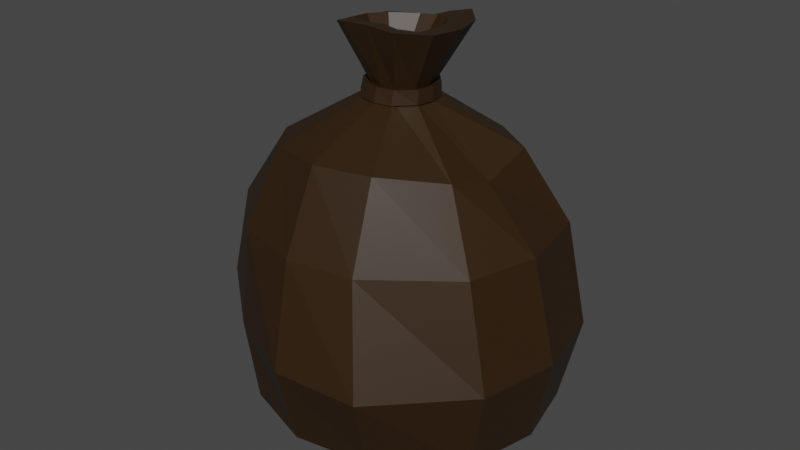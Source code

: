 # Source: loot.blend  (saved by Blender 3.0.42; exported with 4.5.12 LTS)
import bpy
from mathutils import Matrix  # noqa: F401  (used for matrix-valued properties, if any)

bpy.ops.wm.read_factory_settings(use_empty=True)
scene = bpy.context.scene
scene.name = 'Scene'

# ---- collections
col_collection = bpy.data.collections.new('Collection'); scene.collection.children.link(col_collection)

# ---- materials (node trees are filled in below, after node groups)
mat_material_001 = bpy.data.materials.new('Material.001')
mat_material_001.use_transparent_shadow = False
mat_material_002 = bpy.data.materials.new('Material.002')
mat_material_002.use_transparent_shadow = False
mat_material_002.diffuse_color = (0.8, 0.698, 0.6554, 1.0)

# ---- material node trees
mat_material_001.use_nodes = True; mat_material_001.node_tree.nodes.clear()
_N = mat_material_001.node_tree.nodes; _L = mat_material_001.node_tree.links
n0 = _N.new('ShaderNodeBsdfPrincipled'); n0.name = 'Principled BSDF'; n0.location = (10, 300)
n0.distribution = 'GGX'
n0.subsurface_method = 'RANDOM_WALK_SKIN'
n0.inputs[0].default_value = (0.02772, 0.01214, 0.00182, 1.0)
n0.inputs[3].default_value = 1.45
n0.inputs[27].default_value = (0.0, 0.0, 0.0, 1.0)
n0.inputs[28].default_value = 1.0
n1 = _N.new('ShaderNodeOutputMaterial'); n1.name = 'Material Output'; n1.location = (300, 300)
_L.new(n0.outputs[0], n1.inputs[0])
n1.is_active_output = True

# ---- world
world_world = bpy.data.worlds.new('World'); scene.world = world_world
world_world.use_nodes = True; world_world.node_tree.nodes.clear()
_N = world_world.node_tree.nodes; _L = world_world.node_tree.links
n0 = _N.new('ShaderNodeOutputWorld'); n0.name = 'World Output'; n0.location = (300, 300)
n1 = _N.new('ShaderNodeBackground'); n1.name = 'Background'; n1.location = (10, 300)
n1.inputs[0].default_value = (0.05088, 0.05088, 0.05088, 1.0)
_L.new(n1.outputs[0], n0.inputs[0])
n0.is_active_output = True
world_world.color = (0.05088, 0.05088, 0.05088)
world_world.use_sun_shadow = False
world_world.sun_shadow_jitter_overblur = 0.0

# ---- meshes
me_sphere = bpy.data.meshes.new('Sphere')
me_sphere.from_pydata([(-0.8525, -0.426, 0.1147), (0.4208, -0.8101, 0.1387), (-0.4415, 0.8559, 0.1143), (0.8525, 0.4263, 0.1143), (0.8525, -0.4263, 0.1143), (-0.4428, -0.7625, 0.1696), (0.4263, 0.8525, 0.1143), (-0.8941, 0.4571, 0.08659), (-0.9825, 0.01904, 0.08939), (-0.01953, -0.8914, 0.1463), (0.016, 0.984, 0.1213), (0.9532, -6.112e-10, 0.1143), (-0.9534, -0.4284, 0.6968), (0.4824, -0.9644, 0.629), (-0.4819, 0.9638, 0.6301), (0.9584, 0.4816, 0.6307), (0.9578, -0.4823, 0.6307), (-0.5082, -0.7942, 0.6614), (0.4819, 0.9638, 0.6301), (-1.014, 0.4611, 0.6392), (-1.126, -0.01553, 0.6901), (-0.01372, -1.03, 0.6559), (0.0, 1.078, 0.6301), (1.063, -0.0008378, 0.6317), (-0.8417, -0.3937, 1.253), (0.3425, -0.7987, 1.254), (-0.4022, 0.8683, 1.263), (0.8319, 0.458, 1.244), (0.7989, -0.4243, 1.244), (-0.4327, -0.7833, 1.283), (0.4546, 0.7027, 1.273), (-0.846, 0.4825, 1.241), (-0.9508, 0.01222, 1.241), (-0.04773, -0.8718, 1.262), (-0.029, 0.8857, 1.222), (0.9148, -0.008781, 1.246), (-0.54, -0.2794, -0.1206), (-0.0007621, -0.6066, -0.1229), (0.3372, 0.4846, -0.1249), (-0.277, 0.5375, -0.1295), (-0.2701, -0.4967, -0.1104), (0.3359, -0.5518, -0.1326), (0.6179, -0.03551, -0.1249), (-0.5949, 0.327, -0.1417), (-0.6379, 0.02776, -0.1333), (0.5608, -0.287, -0.1249), (0.5565, 0.2373, -0.1249), (0.003747, 0.5809, -0.1249), (-0.563, -0.3255, 1.694), (0.297, -0.5912, 1.733), (-0.2856, 0.5229, 1.672), (0.6253, 0.2797, 1.695), (0.5692, -0.2891, 1.666), (-0.3477, -0.5956, 1.724), (0.3733, 0.439, 1.702), (-0.5413, 0.267, 1.664), (-0.5819, 0.01924, 1.662), (-0.03065, -0.6735, 1.733), (0.05151, 0.4647, 1.696), (0.63, -0.05322, 1.615), (-0.1667, -0.08119, 1.965), (0.07841, -0.163, 1.966), (-0.06665, 0.165, 1.957), (0.1602, 0.08258, 1.966), (0.1602, -0.08124, 1.966), (-0.08521, -0.163, 1.966), (0.08451, 0.1631, 1.963), (-0.1541, 0.08373, 1.96), (-0.1812, 0.001151, 1.963), (-0.0034, -0.1824, 1.966), (0.01024, 0.1848, 1.96), (0.1793, 0.0004615, 1.965), (-0.3075, -0.1616, 2.328), (0.1651, -0.2633, 2.374), (-0.1046, 0.3149, 2.276), (0.3467, 0.1735, 2.377), (0.3467, -0.1733, 2.377), (-0.1792, -0.2635, 2.374), (0.194, 0.3492, 2.368), (-0.2773, 0.2202, 2.298), (-0.321, -0.02702, 2.307), (-0.004209, -0.2654, 2.381), (0.03639, 0.3718, 2.323), (0.3877, 6.544e-06, 2.377), (-0.2419, -0.1129, 2.345), (0.08999, -0.1494, 2.348), (-0.06366, 0.2391, 2.317), (0.2193, 0.1191, 2.345), (0.2127, -0.1136, 2.348), (-0.1374, -0.1491, 2.347), (0.1304, 0.2368, 2.333), (-0.1973, 0.1222, 2.325), (-0.2497, 0.004545, 2.336), (-0.02045, -0.1391, 2.355), (0.03909, 0.2655, 2.323), (0.2402, 0.002425, 2.348), (-0.1046, -0.049, 2.029), (-0.0002748, -0.08502, 2.03), (-0.05657, 0.05948, 2.024), (0.03718, 0.02253, 2.029), (0.03543, -0.04928, 2.03), (-0.07161, -0.08499, 2.03), (0.007308, 0.05878, 2.027), (-0.09522, 0.02342, 2.025), (-0.1086, -0.01283, 2.027), (-0.03599, -0.09345, 2.03), (-0.02344, 0.06768, 2.025), (0.04399, -0.01344, 2.03), (0.08008, -0.1509, 2.023), (0.00154, -0.1666, 2.024), (0.08717, 0.1575, 2.02), (0.1595, 0.07944, 2.023), (0.01558, 0.1766, 2.015), (0.178, 0.000332, 2.023), (0.1596, -0.07842, 2.023), (-0.1401, 0.08393, 2.013), (-0.05685, 0.1563, 2.009), (-0.1652, -0.001179, 2.016), (-0.07743, -0.1509, 2.023), (-0.1526, -0.07749, 2.02), (-0.08107, 0.1981, 1.95), (-0.1862, 0.1004, 1.954), (0.1918, 0.09901, 1.96), (0.1008, 0.1959, 1.957), (0.2149, 0.0002298, 1.96), (-0.1034, -0.1965, 1.96), (-0.2014, -0.098, 1.96), (-0.2188, 0.00106, 1.958), (0.01143, 0.222, 1.953), (-0.004977, -0.2197, 1.96), (0.1919, -0.09806, 1.96), (0.09344, -0.1965, 1.96), (-0.09404, -0.1819, 2.03), (-0.1695, 0.1006, 2.018), (0.2133, 7.403e-05, 2.03), (0.104, 0.1891, 2.026), (0.09545, -0.1819, 2.03), (0.191, 0.09524, 2.03), (0.1911, -0.09467, 2.03), (-0.1845, -0.09355, 2.025), (0.01785, 0.2121, 2.019), (-0.1996, -0.001743, 2.022), (0.0009657, -0.2007, 2.03), (-0.06928, 0.1877, 2.012)], [], [(9, 5, 17, 21), (2, 10, 22, 14), (3, 11, 23, 15), (11, 4, 16, 23), (8, 7, 19, 20), (4, 1, 13, 16), (7, 2, 14, 19), (10, 6, 18, 22), (0, 8, 20, 12), (5, 0, 12, 17), (1, 9, 21, 13), (6, 3, 15, 18), (16, 13, 25, 28), (21, 17, 29, 33), (17, 12, 24, 29), (12, 20, 32, 24), (19, 14, 26, 31), (23, 16, 28, 35), (20, 19, 31, 32), (14, 22, 34, 26), (18, 15, 27, 30), (13, 21, 33, 25), (22, 18, 30, 34), (15, 23, 35, 27), (2, 39, 47, 10), (4, 45, 41, 1), (10, 47, 38, 6), (9, 37, 40, 5), (1, 41, 37, 9), (11, 42, 45, 4), (8, 44, 43, 7), (3, 46, 42, 11), (0, 36, 44, 8), (6, 38, 46, 3), (5, 40, 36, 0), (2, 7, 43, 39), (43, 44, 36, 40, 37, 41, 45, 42, 46, 38, 47, 39), (31, 26, 50, 55), (35, 28, 52, 59), (32, 31, 55, 56), (26, 34, 58, 50), (30, 27, 51, 54), (25, 33, 57, 49), (34, 30, 54, 58), (27, 35, 59, 51), (28, 25, 49, 52), (33, 29, 53, 57), (29, 24, 48, 53), (24, 32, 56, 48), (53, 48, 60, 65), (48, 56, 68, 60), (55, 50, 62, 67), (59, 52, 64, 71), (56, 55, 67, 68), (50, 58, 70, 62), (54, 51, 63, 66), (49, 57, 69, 61), (58, 54, 66, 70), (51, 59, 71, 63), (52, 49, 61, 64), (57, 53, 65, 69), (118, 119, 72, 77), (119, 117, 80, 72), (115, 116, 74, 79), (113, 114, 76, 83), (117, 115, 79, 80), (116, 112, 82, 74), (110, 111, 75, 78), (108, 109, 81, 73), (112, 110, 78, 82), (111, 113, 83, 75), (114, 108, 73, 76), (109, 118, 77, 81), (81, 77, 89, 93), (77, 72, 84, 89), (72, 80, 92, 84), (79, 74, 86, 91), (83, 76, 88, 95), (80, 79, 91, 92), (74, 82, 94, 86), (78, 75, 87, 90), (73, 81, 93, 85), (82, 78, 90, 94), (75, 83, 95, 87), (76, 73, 85, 88), (93, 89, 101, 105), (89, 84, 96, 101), (84, 92, 104, 96), (91, 86, 98, 103), (95, 88, 100, 107), (92, 91, 103, 104), (86, 94, 106, 98), (90, 87, 99, 102), (85, 93, 105, 97), (94, 90, 102, 106), (87, 95, 107, 99), (88, 85, 97, 100), (98, 106, 102, 99, 107, 100, 97, 105, 101, 96, 104, 103), (115, 117, 141, 133), (66, 63, 122, 123), (110, 112, 140, 135), (113, 111, 137, 134), (61, 69, 129, 131), (114, 113, 134, 138), (67, 62, 120, 121), (111, 110, 135, 137), (71, 64, 130, 124), (112, 116, 143, 140), (69, 65, 125, 129), (118, 109, 142, 132), (125, 126, 139, 132), (126, 127, 141, 139), (127, 121, 133, 141), (128, 123, 135, 140), (129, 125, 132, 142), (120, 128, 140, 143), (123, 122, 137, 135), (121, 120, 143, 133), (130, 131, 136, 138), (131, 129, 142, 136), (124, 130, 138, 134), (122, 124, 134, 137), (64, 61, 131, 130), (108, 114, 138, 136), (63, 71, 124, 122), (117, 119, 139, 141), (60, 68, 127, 126), (119, 118, 132, 139), (65, 60, 126, 125), (109, 108, 136, 142), (62, 70, 128, 120), (68, 67, 121, 127), (70, 66, 123, 128), (116, 115, 133, 143)])
_uv = me_sphere.uv_layers.new(name='UVMap')
_uv.uv.foreach_set('vector', [0.5, 0.0, 0.25, 0.0, 0.25, 0.0, 0.5, 0.0, 0.25, 1.0, 0.5, 1.0, 0.5, 1.0, 0.25, 1.0, 1.0, 0.75, 1.0, 0.5, 1.0, 0.5, 1.0, 0.75, 1.0, 0.5, 1.0, 0.25, 1.0, 0.25, 1.0, 0.5, 0.0, 0.5, 0.0, 0.75, 0.0, 0.75, 0.0, 0.5, 1.0, 0.25, 0.75, 0.0, 0.75, 0.0, 1.0, 0.25, 0.0, 0.75, 0.25, 1.0, 0.25, 1.0, 0.0, 0.75, 0.5, 1.0, 0.75, 1.0, 0.75, 1.0, 0.5, 1.0, 0.0, 0.25, 0.0, 0.5, 0.0, 0.5, 0.0, 0.25, 0.25, 0.0, 0.0, 0.25, 0.0, 0.25, 0.25, 0.0, 0.75, 0.0, 0.5, 0.0, 0.5, 0.0, 0.75, 0.0, 0.75, 1.0, 1.0, 0.75, 1.0, 0.75, 0.75, 1.0, 1.0, 0.25, 0.75, 0.0, 0.75, 0.0, 1.0, 0.25, 0.5, 0.0, 0.25, 0.0, 0.25, 0.0, 0.5, 0.0, 0.25, 0.0, 0.0, 0.25, 0.0, 0.25, 0.25, 0.0, 0.0, 0.25, 0.0, 0.5, 0.0, 0.5, 0.0, 0.25, 0.0, 0.75, 0.25, 1.0, 0.25, 1.0, 0.0, 0.75, 1.0, 0.5, 1.0, 0.25, 1.0, 0.25, 1.0, 0.5, 0.0, 0.5, 0.0, 0.75, 0.0, 0.75, 0.0, 0.5, 0.25, 1.0, 0.5, 1.0, 0.5, 1.0, 0.25, 1.0, 0.75, 1.0, 1.0, 0.75, 1.0, 0.75, 0.75, 1.0, 0.75, 0.0, 0.5, 0.0, 0.5, 0.0, 0.75, 0.0, 0.5, 1.0, 0.75, 1.0, 0.75, 1.0, 0.5, 1.0, 1.0, 0.75, 1.0, 0.5, 1.0, 0.5, 1.0, 0.75, 0.25, 1.0, 0.373, 0.754, 0.5, 0.7872, 0.5, 1.0, 1.0, 0.25, 0.7828, 0.3586, 0.6685, 0.163, 0.75, 0.0, 0.5, 1.0, 0.5, 0.7872, 0.6129, 0.7259, 0.75, 1.0, 0.5, 0.0, 0.5, 0.1765, 0.3445, 0.1889, 0.25, 0.0, 0.75, 0.0, 0.6685, 0.163, 0.5, 0.1765, 0.5, 0.0, 1.0, 0.5, 0.7856, 0.5, 0.7828, 0.3586, 1.0, 0.25, 0.0, 0.5, 0.1713, 0.5, 0.2455, 0.6272, 0.0, 0.75, 1.0, 0.75, 0.7884, 0.6442, 0.7856, 0.5, 1.0, 0.5, 0.0, 0.25, 0.24, 0.37, 0.1713, 0.5, 0.0, 0.5, 0.75, 1.0, 0.6129, 0.7259, 0.7884, 0.6442, 1.0, 0.75, 0.25, 0.0, 0.3445, 0.1889, 0.24, 0.37, 0.0, 0.25, 0.25, 1.0, 0.0, 0.75, 0.2455, 0.6272, 0.373, 0.754, 0.2455, 0.6272, 0.1713, 0.5, 0.24, 0.37, 0.3445, 0.1889, 0.5, 0.1765, 0.6685, 0.163, 0.7828, 0.3586, 0.7856, 0.5, 0.7884, 0.6442, 0.6129, 0.7259, 0.5, 0.7872, 0.373, 0.754, 0.0, 0.75, 0.25, 1.0, 0.25, 1.0, 0.0, 0.75, 1.0, 0.5, 1.0, 0.25, 1.0, 0.25, 1.0, 0.5, 0.0, 0.5, 0.0, 0.75, 0.0, 0.75, 0.0, 0.5, 0.25, 1.0, 0.5, 1.0, 0.5, 1.0, 0.25, 1.0, 0.75, 1.0, 1.0, 0.75, 1.0, 0.75, 0.75, 1.0, 0.75, 0.0, 0.5, 0.0, 0.5, 0.0, 0.75, 0.0, 0.5, 1.0, 0.75, 1.0, 0.75, 1.0, 0.5, 1.0, 1.0, 0.75, 1.0, 0.5, 1.0, 0.5, 1.0, 0.75, 1.0, 0.25, 0.75, 0.0, 0.75, 0.0, 1.0, 0.25, 0.5, 0.0, 0.25, 0.0, 0.25, 0.0, 0.5, 0.0, 0.25, 0.0, 0.0, 0.25, 0.0, 0.25, 0.25, 0.0, 0.0, 0.25, 0.0, 0.5, 0.0, 0.5, 0.0, 0.25, 0.25, 0.0, 0.0, 0.25, 0.0, 0.25, 0.25, 0.0, 0.0, 0.25, 0.0, 0.5, 0.0, 0.5, 0.0, 0.25, 0.0, 0.75, 0.25, 1.0, 0.25, 1.0, 0.0, 0.75, 1.0, 0.5, 1.0, 0.25, 1.0, 0.25, 1.0, 0.5, 0.0, 0.5, 0.0, 0.75, 0.0, 0.75, 0.0, 0.5, 0.25, 1.0, 0.5, 1.0, 0.5, 1.0, 0.25, 1.0, 0.75, 1.0, 1.0, 0.75, 1.0, 0.75, 0.75, 1.0, 0.75, 0.0, 0.5, 0.0, 0.5, 0.0, 0.75, 0.0, 0.5, 1.0, 0.75, 1.0, 0.75, 1.0, 0.5, 1.0, 1.0, 0.75, 1.0, 0.5, 1.0, 0.5, 1.0, 0.75, 1.0, 0.25, 0.75, 0.0, 0.75, 0.0, 1.0, 0.25, 0.5, 0.0, 0.25, 0.0, 0.25, 0.0, 0.5, 0.0, 0.25, 0.0, 0.0, 0.25, 0.0, 0.25, 0.25, 0.0, 0.0, 0.25, 0.0, 0.5, 0.0, 0.5, 0.0, 0.25, 0.0, 0.75, 0.25, 1.0, 0.25, 1.0, 0.0, 0.75, 1.0, 0.5, 1.0, 0.25, 1.0, 0.25, 1.0, 0.5, 0.0, 0.5, 0.0, 0.75, 0.0, 0.75, 0.0, 0.5, 0.25, 1.0, 0.5, 1.0, 0.5, 1.0, 0.25, 1.0, 0.75, 1.0, 1.0, 0.75, 1.0, 0.75, 0.75, 1.0, 0.75, 0.0, 0.5, 0.0, 0.5, 0.0, 0.75, 0.0, 0.5, 1.0, 0.75, 1.0, 0.75, 1.0, 0.5, 1.0, 1.0, 0.75, 1.0, 0.5, 1.0, 0.5, 1.0, 0.75, 1.0, 0.25, 0.75, 0.0, 0.75, 0.0, 1.0, 0.25, 0.5, 0.0, 0.25, 0.0, 0.25, 0.0, 0.5, 0.0, 0.5, 0.0, 0.25, 0.0, 0.25, 0.0, 0.5, 0.0, 0.25, 0.0, 0.0, 0.25, 0.0, 0.25, 0.25, 0.0, 0.0, 0.25, 0.0, 0.5, 0.0, 0.5, 0.0, 0.25, 0.0, 0.75, 0.25, 1.0, 0.25, 1.0, 0.0, 0.75, 1.0, 0.5, 1.0, 0.25, 1.0, 0.25, 1.0, 0.5, 0.0, 0.5, 0.0, 0.75, 0.0, 0.75, 0.0, 0.5, 0.25, 1.0, 0.5, 1.0, 0.5, 1.0, 0.25, 1.0, 0.75, 1.0, 1.0, 0.75, 1.0, 0.75, 0.75, 1.0, 0.75, 0.0, 0.5, 0.0, 0.5, 0.0, 0.75, 0.0, 0.5, 1.0, 0.75, 1.0, 0.75, 1.0, 0.5, 1.0, 1.0, 0.75, 1.0, 0.5, 1.0, 0.5, 1.0, 0.75, 1.0, 0.25, 0.75, 0.0, 0.75, 0.0, 1.0, 0.25, 0.5, 0.0, 0.25, 0.0, 0.25, 0.0, 0.5, 0.0, 0.25, 0.0, 0.0, 0.25, 0.0, 0.25, 0.25, 0.0, 0.0, 0.25, 0.0, 0.5, 0.0, 0.5, 0.0, 0.25, 0.0, 0.75, 0.25, 1.0, 0.25, 1.0, 0.0, 0.75, 1.0, 0.5, 1.0, 0.25, 1.0, 0.25, 1.0, 0.5, 0.0, 0.5, 0.0, 0.75, 0.0, 0.75, 0.0, 0.5, 0.25, 1.0, 0.5, 1.0, 0.5, 1.0, 0.25, 1.0, 0.75, 1.0, 1.0, 0.75, 1.0, 0.75, 0.75, 1.0, 0.75, 0.0, 0.5, 0.0, 0.5, 0.0, 0.75, 0.0, 0.5, 1.0, 0.75, 1.0, 0.75, 1.0, 0.5, 1.0, 1.0, 0.75, 1.0, 0.5, 1.0, 0.5, 1.0, 0.75, 1.0, 0.25, 0.75, 0.0, 0.75, 0.0, 1.0, 0.25, 0.25, 1.0, 0.5, 1.0, 0.75, 1.0, 1.0, 0.75, 1.0, 0.5, 1.0, 0.25, 0.75, 0.0, 0.5, 0.0, 0.25, 0.0, 0.0, 0.25, 0.0, 0.5, 0.0, 0.75, 0.0, 0.75, 0.0, 0.5, 0.0, 0.5, 0.0, 0.75, 0.75, 1.0, 1.0, 0.75, 1.0, 0.75, 0.75, 1.0, 0.75, 1.0, 0.5, 1.0, 0.5, 1.0, 0.75, 1.0, 1.0, 0.5, 1.0, 0.75, 1.0, 0.75, 1.0, 0.5, 0.75, 0.0, 0.5, 0.0, 0.5, 0.0, 0.75, 0.0, 1.0, 0.25, 1.0, 0.5, 1.0, 0.5, 1.0, 0.25, 0.0, 0.75, 0.25, 1.0, 0.25, 1.0, 0.0, 0.75, 1.0, 0.75, 0.75, 1.0, 0.75, 1.0, 1.0, 0.75, 1.0, 0.5, 1.0, 0.25, 1.0, 0.25, 1.0, 0.5, 0.5, 1.0, 0.25, 1.0, 0.25, 1.0, 0.5, 1.0, 0.5, 0.0, 0.25, 0.0, 0.25, 0.0, 0.5, 0.0, 0.25, 0.0, 0.5, 0.0, 0.5, 0.0, 0.25, 0.0, 0.25, 0.0, 0.0, 0.25, 0.0, 0.25, 0.25, 0.0, 0.0, 0.25, 0.0, 0.5, 0.0, 0.5, 0.0, 0.25, 0.0, 0.5, 0.0, 0.75, 0.0, 0.75, 0.0, 0.5, 0.5, 1.0, 0.75, 1.0, 0.75, 1.0, 0.5, 1.0, 0.5, 0.0, 0.25, 0.0, 0.25, 0.0, 0.5, 0.0, 0.25, 1.0, 0.5, 1.0, 0.5, 1.0, 0.25, 1.0, 0.75, 1.0, 1.0, 0.75, 1.0, 0.75, 0.75, 1.0, 0.0, 0.75, 0.25, 1.0, 0.25, 1.0, 0.0, 0.75, 1.0, 0.25, 0.75, 0.0, 0.75, 0.0, 1.0, 0.25, 0.75, 0.0, 0.5, 0.0, 0.5, 0.0, 0.75, 0.0, 1.0, 0.5, 1.0, 0.25, 1.0, 0.25, 1.0, 0.5, 1.0, 0.75, 1.0, 0.5, 1.0, 0.5, 1.0, 0.75, 1.0, 0.25, 0.75, 0.0, 0.75, 0.0, 1.0, 0.25, 0.75, 0.0, 1.0, 0.25, 1.0, 0.25, 0.75, 0.0, 1.0, 0.75, 1.0, 0.5, 1.0, 0.5, 1.0, 0.75, 0.0, 0.5, 0.0, 0.25, 0.0, 0.25, 0.0, 0.5, 0.0, 0.25, 0.0, 0.5, 0.0, 0.5, 0.0, 0.25, 0.0, 0.25, 0.25, 0.0, 0.25, 0.0, 0.0, 0.25, 0.25, 0.0, 0.0, 0.25, 0.0, 0.25, 0.25, 0.0, 0.5, 0.0, 0.75, 0.0, 0.75, 0.0, 0.5, 0.0, 0.25, 1.0, 0.5, 1.0, 0.5, 1.0, 0.25, 1.0, 0.0, 0.5, 0.0, 0.75, 0.0, 0.75, 0.0, 0.5, 0.5, 1.0, 0.75, 1.0, 0.75, 1.0, 0.5, 1.0, 0.25, 1.0, 0.0, 0.75, 0.0, 0.75, 0.25, 1.0])
me_sphere.materials.append(mat_material_001)
me_sphere.materials.append(mat_material_002)
me_sphere.materials.append(None)
me_sphere.use_remesh_fix_poles = True
me_sphere.use_remesh_preserve_attributes = False
me_sphere.update()

# ---- objects
ob_sphere = bpy.data.objects.new('Sphere', me_sphere)

# ---- transforms, parenting, visibility, modifiers, constraints
ob_sphere.location = (0.0, 0.0, 0.0)
_m = ob_sphere.modifiers.new('Solidify', 'SOLIDIFY')

# ---- collection membership
col_collection.objects.link(ob_sphere)

# ---- scene / render settings (as saved in the file)
scene.frame_start = 1; scene.frame_end = 250; scene.frame_set(62)
scene.render.engine = 'BLENDER_EEVEE_NEXT'
scene.cycles.sampling_pattern = 'TABULATED_SOBOL'
scene.cycles.use_light_tree = False
scene.view_settings.view_transform = 'Filmic'
bpy.context.view_layer.update()

# ---- added for rendering (the .blend has no active camera and no usable light): camera, sun
cam_auto = bpy.data.cameras.new('AutoCamera')
cam_auto.lens = 50.0
cam_auto.sensor_width = 36.0
cam_auto.clip_end = 1000.0
ob_auto_camera = bpy.data.objects.new('AutoCamera', cam_auto)
scene.collection.objects.link(ob_auto_camera)
ob_auto_camera.location = (3.65174, -4.39567, 4.0647)
ob_auto_camera.rotation_euler = (1.09748, -7.21219e-08, 0.694738)
scene.camera = ob_auto_camera
light_auto_sun = bpy.data.lights.new('AutoSun', 'SUN')
light_auto_sun.energy = 3.0
light_auto_sun.angle = 0.0523599
ob_auto_sun = bpy.data.objects.new('AutoSun', light_auto_sun)
scene.collection.objects.link(ob_auto_sun)
ob_auto_sun.rotation_euler = (0.872665, 0.174533, 0.523599)
bpy.context.view_layer.update()
